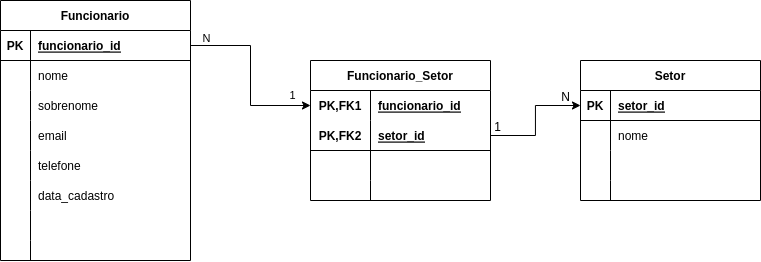

The diagram above was exported from draw.io. Its source (the exported page's mxGraphModel, read from the mxfile embedded in the PNG):
<mxGraphModel dx="1304" dy="613" grid="1" gridSize="10" guides="1" tooltips="1" connect="1" arrows="1" fold="1" page="1" pageScale="1" pageWidth="827" pageHeight="1169" math="0" shadow="0">
  <root>
    <mxCell id="0" />
    <mxCell id="1" parent="0" />
    <mxCell id="7Sml8Q1PFNT1UYawCacW-5" value="Funcionario" style="shape=table;startSize=30;container=1;collapsible=1;childLayout=tableLayout;fixedRows=1;rowLines=0;fontStyle=1;align=center;resizeLast=1;" vertex="1" parent="1">
      <mxGeometry x="40" y="40" width="190" height="260" as="geometry">
        <mxRectangle x="40" y="40" width="100" height="30" as="alternateBounds" />
      </mxGeometry>
    </mxCell>
    <mxCell id="7Sml8Q1PFNT1UYawCacW-6" value="" style="shape=tableRow;horizontal=0;startSize=0;swimlaneHead=0;swimlaneBody=0;fillColor=none;collapsible=0;dropTarget=0;points=[[0,0.5],[1,0.5]];portConstraint=eastwest;top=0;left=0;right=0;bottom=1;" vertex="1" parent="7Sml8Q1PFNT1UYawCacW-5">
      <mxGeometry y="30" width="190" height="30" as="geometry" />
    </mxCell>
    <mxCell id="7Sml8Q1PFNT1UYawCacW-7" value="PK" style="shape=partialRectangle;connectable=0;fillColor=none;top=0;left=0;bottom=0;right=0;fontStyle=1;overflow=hidden;" vertex="1" parent="7Sml8Q1PFNT1UYawCacW-6">
      <mxGeometry width="30" height="30" as="geometry">
        <mxRectangle width="30" height="30" as="alternateBounds" />
      </mxGeometry>
    </mxCell>
    <mxCell id="7Sml8Q1PFNT1UYawCacW-8" value="funcionario_id" style="shape=partialRectangle;connectable=0;fillColor=none;top=0;left=0;bottom=0;right=0;align=left;spacingLeft=6;fontStyle=5;overflow=hidden;" vertex="1" parent="7Sml8Q1PFNT1UYawCacW-6">
      <mxGeometry x="30" width="160" height="30" as="geometry">
        <mxRectangle width="160" height="30" as="alternateBounds" />
      </mxGeometry>
    </mxCell>
    <mxCell id="7Sml8Q1PFNT1UYawCacW-9" value="" style="shape=tableRow;horizontal=0;startSize=0;swimlaneHead=0;swimlaneBody=0;fillColor=none;collapsible=0;dropTarget=0;points=[[0,0.5],[1,0.5]];portConstraint=eastwest;top=0;left=0;right=0;bottom=0;" vertex="1" parent="7Sml8Q1PFNT1UYawCacW-5">
      <mxGeometry y="60" width="190" height="30" as="geometry" />
    </mxCell>
    <mxCell id="7Sml8Q1PFNT1UYawCacW-10" value="" style="shape=partialRectangle;connectable=0;fillColor=none;top=0;left=0;bottom=0;right=0;editable=1;overflow=hidden;" vertex="1" parent="7Sml8Q1PFNT1UYawCacW-9">
      <mxGeometry width="30" height="30" as="geometry">
        <mxRectangle width="30" height="30" as="alternateBounds" />
      </mxGeometry>
    </mxCell>
    <mxCell id="7Sml8Q1PFNT1UYawCacW-11" value="nome" style="shape=partialRectangle;connectable=0;fillColor=none;top=0;left=0;bottom=0;right=0;align=left;spacingLeft=6;overflow=hidden;" vertex="1" parent="7Sml8Q1PFNT1UYawCacW-9">
      <mxGeometry x="30" width="160" height="30" as="geometry">
        <mxRectangle width="160" height="30" as="alternateBounds" />
      </mxGeometry>
    </mxCell>
    <mxCell id="7Sml8Q1PFNT1UYawCacW-12" value="" style="shape=tableRow;horizontal=0;startSize=0;swimlaneHead=0;swimlaneBody=0;fillColor=none;collapsible=0;dropTarget=0;points=[[0,0.5],[1,0.5]];portConstraint=eastwest;top=0;left=0;right=0;bottom=0;" vertex="1" parent="7Sml8Q1PFNT1UYawCacW-5">
      <mxGeometry y="90" width="190" height="30" as="geometry" />
    </mxCell>
    <mxCell id="7Sml8Q1PFNT1UYawCacW-13" value="" style="shape=partialRectangle;connectable=0;fillColor=none;top=0;left=0;bottom=0;right=0;editable=1;overflow=hidden;" vertex="1" parent="7Sml8Q1PFNT1UYawCacW-12">
      <mxGeometry width="30" height="30" as="geometry">
        <mxRectangle width="30" height="30" as="alternateBounds" />
      </mxGeometry>
    </mxCell>
    <mxCell id="7Sml8Q1PFNT1UYawCacW-14" value="sobrenome" style="shape=partialRectangle;connectable=0;fillColor=none;top=0;left=0;bottom=0;right=0;align=left;spacingLeft=6;overflow=hidden;" vertex="1" parent="7Sml8Q1PFNT1UYawCacW-12">
      <mxGeometry x="30" width="160" height="30" as="geometry">
        <mxRectangle width="160" height="30" as="alternateBounds" />
      </mxGeometry>
    </mxCell>
    <mxCell id="7Sml8Q1PFNT1UYawCacW-15" value="" style="shape=tableRow;horizontal=0;startSize=0;swimlaneHead=0;swimlaneBody=0;fillColor=none;collapsible=0;dropTarget=0;points=[[0,0.5],[1,0.5]];portConstraint=eastwest;top=0;left=0;right=0;bottom=0;" vertex="1" parent="7Sml8Q1PFNT1UYawCacW-5">
      <mxGeometry y="120" width="190" height="30" as="geometry" />
    </mxCell>
    <mxCell id="7Sml8Q1PFNT1UYawCacW-16" value="" style="shape=partialRectangle;connectable=0;fillColor=none;top=0;left=0;bottom=0;right=0;editable=1;overflow=hidden;" vertex="1" parent="7Sml8Q1PFNT1UYawCacW-15">
      <mxGeometry width="30" height="30" as="geometry">
        <mxRectangle width="30" height="30" as="alternateBounds" />
      </mxGeometry>
    </mxCell>
    <mxCell id="7Sml8Q1PFNT1UYawCacW-17" value="email" style="shape=partialRectangle;connectable=0;fillColor=none;top=0;left=0;bottom=0;right=0;align=left;spacingLeft=6;overflow=hidden;" vertex="1" parent="7Sml8Q1PFNT1UYawCacW-15">
      <mxGeometry x="30" width="160" height="30" as="geometry">
        <mxRectangle width="160" height="30" as="alternateBounds" />
      </mxGeometry>
    </mxCell>
    <mxCell id="7Sml8Q1PFNT1UYawCacW-18" value="" style="shape=tableRow;horizontal=0;startSize=0;swimlaneHead=0;swimlaneBody=0;fillColor=none;collapsible=0;dropTarget=0;points=[[0,0.5],[1,0.5]];portConstraint=eastwest;top=0;left=0;right=0;bottom=0;" vertex="1" parent="7Sml8Q1PFNT1UYawCacW-5">
      <mxGeometry y="150" width="190" height="30" as="geometry" />
    </mxCell>
    <mxCell id="7Sml8Q1PFNT1UYawCacW-19" value="" style="shape=partialRectangle;connectable=0;fillColor=none;top=0;left=0;bottom=0;right=0;editable=1;overflow=hidden;" vertex="1" parent="7Sml8Q1PFNT1UYawCacW-18">
      <mxGeometry width="30" height="30" as="geometry">
        <mxRectangle width="30" height="30" as="alternateBounds" />
      </mxGeometry>
    </mxCell>
    <mxCell id="7Sml8Q1PFNT1UYawCacW-20" value="telefone" style="shape=partialRectangle;connectable=0;fillColor=none;top=0;left=0;bottom=0;right=0;align=left;spacingLeft=6;overflow=hidden;" vertex="1" parent="7Sml8Q1PFNT1UYawCacW-18">
      <mxGeometry x="30" width="160" height="30" as="geometry">
        <mxRectangle width="160" height="30" as="alternateBounds" />
      </mxGeometry>
    </mxCell>
    <mxCell id="7Sml8Q1PFNT1UYawCacW-21" value="" style="shape=tableRow;horizontal=0;startSize=0;swimlaneHead=0;swimlaneBody=0;fillColor=none;collapsible=0;dropTarget=0;points=[[0,0.5],[1,0.5]];portConstraint=eastwest;top=0;left=0;right=0;bottom=0;" vertex="1" parent="7Sml8Q1PFNT1UYawCacW-5">
      <mxGeometry y="180" width="190" height="30" as="geometry" />
    </mxCell>
    <mxCell id="7Sml8Q1PFNT1UYawCacW-22" value="" style="shape=partialRectangle;connectable=0;fillColor=none;top=0;left=0;bottom=0;right=0;editable=1;overflow=hidden;" vertex="1" parent="7Sml8Q1PFNT1UYawCacW-21">
      <mxGeometry width="30" height="30" as="geometry">
        <mxRectangle width="30" height="30" as="alternateBounds" />
      </mxGeometry>
    </mxCell>
    <mxCell id="7Sml8Q1PFNT1UYawCacW-23" value="data_cadastro" style="shape=partialRectangle;connectable=0;fillColor=none;top=0;left=0;bottom=0;right=0;align=left;spacingLeft=6;overflow=hidden;" vertex="1" parent="7Sml8Q1PFNT1UYawCacW-21">
      <mxGeometry x="30" width="160" height="30" as="geometry">
        <mxRectangle width="160" height="30" as="alternateBounds" />
      </mxGeometry>
    </mxCell>
    <mxCell id="7Sml8Q1PFNT1UYawCacW-39" value="" style="shape=tableRow;horizontal=0;startSize=0;swimlaneHead=0;swimlaneBody=0;fillColor=none;collapsible=0;dropTarget=0;points=[[0,0.5],[1,0.5]];portConstraint=eastwest;top=0;left=0;right=0;bottom=0;" vertex="1" parent="7Sml8Q1PFNT1UYawCacW-5">
      <mxGeometry y="210" width="190" height="30" as="geometry" />
    </mxCell>
    <mxCell id="7Sml8Q1PFNT1UYawCacW-40" value="" style="shape=partialRectangle;connectable=0;fillColor=none;top=0;left=0;bottom=0;right=0;editable=1;overflow=hidden;" vertex="1" parent="7Sml8Q1PFNT1UYawCacW-39">
      <mxGeometry width="30" height="30" as="geometry">
        <mxRectangle width="30" height="30" as="alternateBounds" />
      </mxGeometry>
    </mxCell>
    <mxCell id="7Sml8Q1PFNT1UYawCacW-41" value="" style="shape=partialRectangle;connectable=0;fillColor=none;top=0;left=0;bottom=0;right=0;align=left;spacingLeft=6;overflow=hidden;" vertex="1" parent="7Sml8Q1PFNT1UYawCacW-39">
      <mxGeometry x="30" width="160" height="30" as="geometry">
        <mxRectangle width="160" height="30" as="alternateBounds" />
      </mxGeometry>
    </mxCell>
    <mxCell id="7Sml8Q1PFNT1UYawCacW-47" value="" style="shape=tableRow;horizontal=0;startSize=0;swimlaneHead=0;swimlaneBody=0;fillColor=none;collapsible=0;dropTarget=0;points=[[0,0.5],[1,0.5]];portConstraint=eastwest;top=0;left=0;right=0;bottom=0;" vertex="1" parent="7Sml8Q1PFNT1UYawCacW-5">
      <mxGeometry y="240" width="190" height="20" as="geometry" />
    </mxCell>
    <mxCell id="7Sml8Q1PFNT1UYawCacW-48" value="" style="shape=partialRectangle;connectable=0;fillColor=none;top=0;left=0;bottom=0;right=0;editable=1;overflow=hidden;" vertex="1" parent="7Sml8Q1PFNT1UYawCacW-47">
      <mxGeometry width="30" height="20" as="geometry">
        <mxRectangle width="30" height="20" as="alternateBounds" />
      </mxGeometry>
    </mxCell>
    <mxCell id="7Sml8Q1PFNT1UYawCacW-49" value="" style="shape=partialRectangle;connectable=0;fillColor=none;top=0;left=0;bottom=0;right=0;align=left;spacingLeft=6;overflow=hidden;" vertex="1" parent="7Sml8Q1PFNT1UYawCacW-47">
      <mxGeometry x="30" width="160" height="20" as="geometry">
        <mxRectangle width="160" height="20" as="alternateBounds" />
      </mxGeometry>
    </mxCell>
    <mxCell id="7Sml8Q1PFNT1UYawCacW-26" value="Setor" style="shape=table;startSize=30;container=1;collapsible=1;childLayout=tableLayout;fixedRows=1;rowLines=0;fontStyle=1;align=center;resizeLast=1;" vertex="1" parent="1">
      <mxGeometry x="620" y="100" width="180" height="140" as="geometry" />
    </mxCell>
    <mxCell id="7Sml8Q1PFNT1UYawCacW-27" value="" style="shape=tableRow;horizontal=0;startSize=0;swimlaneHead=0;swimlaneBody=0;fillColor=none;collapsible=0;dropTarget=0;points=[[0,0.5],[1,0.5]];portConstraint=eastwest;top=0;left=0;right=0;bottom=1;" vertex="1" parent="7Sml8Q1PFNT1UYawCacW-26">
      <mxGeometry y="30" width="180" height="30" as="geometry" />
    </mxCell>
    <mxCell id="7Sml8Q1PFNT1UYawCacW-28" value="PK" style="shape=partialRectangle;connectable=0;fillColor=none;top=0;left=0;bottom=0;right=0;fontStyle=1;overflow=hidden;" vertex="1" parent="7Sml8Q1PFNT1UYawCacW-27">
      <mxGeometry width="30" height="30" as="geometry">
        <mxRectangle width="30" height="30" as="alternateBounds" />
      </mxGeometry>
    </mxCell>
    <mxCell id="7Sml8Q1PFNT1UYawCacW-29" value="setor_id" style="shape=partialRectangle;connectable=0;fillColor=none;top=0;left=0;bottom=0;right=0;align=left;spacingLeft=6;fontStyle=5;overflow=hidden;" vertex="1" parent="7Sml8Q1PFNT1UYawCacW-27">
      <mxGeometry x="30" width="150" height="30" as="geometry">
        <mxRectangle width="150" height="30" as="alternateBounds" />
      </mxGeometry>
    </mxCell>
    <mxCell id="7Sml8Q1PFNT1UYawCacW-30" value="" style="shape=tableRow;horizontal=0;startSize=0;swimlaneHead=0;swimlaneBody=0;fillColor=none;collapsible=0;dropTarget=0;points=[[0,0.5],[1,0.5]];portConstraint=eastwest;top=0;left=0;right=0;bottom=0;" vertex="1" parent="7Sml8Q1PFNT1UYawCacW-26">
      <mxGeometry y="60" width="180" height="30" as="geometry" />
    </mxCell>
    <mxCell id="7Sml8Q1PFNT1UYawCacW-31" value="" style="shape=partialRectangle;connectable=0;fillColor=none;top=0;left=0;bottom=0;right=0;editable=1;overflow=hidden;" vertex="1" parent="7Sml8Q1PFNT1UYawCacW-30">
      <mxGeometry width="30" height="30" as="geometry">
        <mxRectangle width="30" height="30" as="alternateBounds" />
      </mxGeometry>
    </mxCell>
    <mxCell id="7Sml8Q1PFNT1UYawCacW-32" value="nome" style="shape=partialRectangle;connectable=0;fillColor=none;top=0;left=0;bottom=0;right=0;align=left;spacingLeft=6;overflow=hidden;" vertex="1" parent="7Sml8Q1PFNT1UYawCacW-30">
      <mxGeometry x="30" width="150" height="30" as="geometry">
        <mxRectangle width="150" height="30" as="alternateBounds" />
      </mxGeometry>
    </mxCell>
    <mxCell id="7Sml8Q1PFNT1UYawCacW-33" value="" style="shape=tableRow;horizontal=0;startSize=0;swimlaneHead=0;swimlaneBody=0;fillColor=none;collapsible=0;dropTarget=0;points=[[0,0.5],[1,0.5]];portConstraint=eastwest;top=0;left=0;right=0;bottom=0;" vertex="1" parent="7Sml8Q1PFNT1UYawCacW-26">
      <mxGeometry y="90" width="180" height="30" as="geometry" />
    </mxCell>
    <mxCell id="7Sml8Q1PFNT1UYawCacW-34" value="" style="shape=partialRectangle;connectable=0;fillColor=none;top=0;left=0;bottom=0;right=0;editable=1;overflow=hidden;" vertex="1" parent="7Sml8Q1PFNT1UYawCacW-33">
      <mxGeometry width="30" height="30" as="geometry">
        <mxRectangle width="30" height="30" as="alternateBounds" />
      </mxGeometry>
    </mxCell>
    <mxCell id="7Sml8Q1PFNT1UYawCacW-35" value="" style="shape=partialRectangle;connectable=0;fillColor=none;top=0;left=0;bottom=0;right=0;align=left;spacingLeft=6;overflow=hidden;" vertex="1" parent="7Sml8Q1PFNT1UYawCacW-33">
      <mxGeometry x="30" width="150" height="30" as="geometry">
        <mxRectangle width="150" height="30" as="alternateBounds" />
      </mxGeometry>
    </mxCell>
    <mxCell id="7Sml8Q1PFNT1UYawCacW-36" value="" style="shape=tableRow;horizontal=0;startSize=0;swimlaneHead=0;swimlaneBody=0;fillColor=none;collapsible=0;dropTarget=0;points=[[0,0.5],[1,0.5]];portConstraint=eastwest;top=0;left=0;right=0;bottom=0;" vertex="1" parent="7Sml8Q1PFNT1UYawCacW-26">
      <mxGeometry y="120" width="180" height="20" as="geometry" />
    </mxCell>
    <mxCell id="7Sml8Q1PFNT1UYawCacW-37" value="" style="shape=partialRectangle;connectable=0;fillColor=none;top=0;left=0;bottom=0;right=0;editable=1;overflow=hidden;" vertex="1" parent="7Sml8Q1PFNT1UYawCacW-36">
      <mxGeometry width="30" height="20" as="geometry">
        <mxRectangle width="30" height="20" as="alternateBounds" />
      </mxGeometry>
    </mxCell>
    <mxCell id="7Sml8Q1PFNT1UYawCacW-38" value="" style="shape=partialRectangle;connectable=0;fillColor=none;top=0;left=0;bottom=0;right=0;align=left;spacingLeft=6;overflow=hidden;" vertex="1" parent="7Sml8Q1PFNT1UYawCacW-36">
      <mxGeometry x="30" width="150" height="20" as="geometry">
        <mxRectangle width="150" height="20" as="alternateBounds" />
      </mxGeometry>
    </mxCell>
    <mxCell id="7Sml8Q1PFNT1UYawCacW-66" value="Funcionario_Setor" style="shape=table;startSize=30;container=1;collapsible=1;childLayout=tableLayout;fixedRows=1;rowLines=0;fontStyle=1;align=center;resizeLast=1;" vertex="1" parent="1">
      <mxGeometry x="350" y="100" width="180" height="140" as="geometry" />
    </mxCell>
    <mxCell id="7Sml8Q1PFNT1UYawCacW-67" value="" style="shape=tableRow;horizontal=0;startSize=0;swimlaneHead=0;swimlaneBody=0;fillColor=none;collapsible=0;dropTarget=0;points=[[0,0.5],[1,0.5]];portConstraint=eastwest;top=0;left=0;right=0;bottom=0;" vertex="1" parent="7Sml8Q1PFNT1UYawCacW-66">
      <mxGeometry y="30" width="180" height="30" as="geometry" />
    </mxCell>
    <mxCell id="7Sml8Q1PFNT1UYawCacW-68" value="PK,FK1" style="shape=partialRectangle;connectable=0;fillColor=none;top=0;left=0;bottom=0;right=0;fontStyle=1;overflow=hidden;" vertex="1" parent="7Sml8Q1PFNT1UYawCacW-67">
      <mxGeometry width="60" height="30" as="geometry">
        <mxRectangle width="60" height="30" as="alternateBounds" />
      </mxGeometry>
    </mxCell>
    <mxCell id="7Sml8Q1PFNT1UYawCacW-69" value="funcionario_id" style="shape=partialRectangle;connectable=0;fillColor=none;top=0;left=0;bottom=0;right=0;align=left;spacingLeft=6;fontStyle=5;overflow=hidden;" vertex="1" parent="7Sml8Q1PFNT1UYawCacW-67">
      <mxGeometry x="60" width="120" height="30" as="geometry">
        <mxRectangle width="120" height="30" as="alternateBounds" />
      </mxGeometry>
    </mxCell>
    <mxCell id="7Sml8Q1PFNT1UYawCacW-70" value="" style="shape=tableRow;horizontal=0;startSize=0;swimlaneHead=0;swimlaneBody=0;fillColor=none;collapsible=0;dropTarget=0;points=[[0,0.5],[1,0.5]];portConstraint=eastwest;top=0;left=0;right=0;bottom=1;" vertex="1" parent="7Sml8Q1PFNT1UYawCacW-66">
      <mxGeometry y="60" width="180" height="30" as="geometry" />
    </mxCell>
    <mxCell id="7Sml8Q1PFNT1UYawCacW-71" value="PK,FK2" style="shape=partialRectangle;connectable=0;fillColor=none;top=0;left=0;bottom=0;right=0;fontStyle=1;overflow=hidden;" vertex="1" parent="7Sml8Q1PFNT1UYawCacW-70">
      <mxGeometry width="60" height="30" as="geometry">
        <mxRectangle width="60" height="30" as="alternateBounds" />
      </mxGeometry>
    </mxCell>
    <mxCell id="7Sml8Q1PFNT1UYawCacW-72" value="setor_id" style="shape=partialRectangle;connectable=0;fillColor=none;top=0;left=0;bottom=0;right=0;align=left;spacingLeft=6;fontStyle=5;overflow=hidden;" vertex="1" parent="7Sml8Q1PFNT1UYawCacW-70">
      <mxGeometry x="60" width="120" height="30" as="geometry">
        <mxRectangle width="120" height="30" as="alternateBounds" />
      </mxGeometry>
    </mxCell>
    <mxCell id="7Sml8Q1PFNT1UYawCacW-73" value="" style="shape=tableRow;horizontal=0;startSize=0;swimlaneHead=0;swimlaneBody=0;fillColor=none;collapsible=0;dropTarget=0;points=[[0,0.5],[1,0.5]];portConstraint=eastwest;top=0;left=0;right=0;bottom=0;" vertex="1" parent="7Sml8Q1PFNT1UYawCacW-66">
      <mxGeometry y="90" width="180" height="30" as="geometry" />
    </mxCell>
    <mxCell id="7Sml8Q1PFNT1UYawCacW-74" value="" style="shape=partialRectangle;connectable=0;fillColor=none;top=0;left=0;bottom=0;right=0;editable=1;overflow=hidden;" vertex="1" parent="7Sml8Q1PFNT1UYawCacW-73">
      <mxGeometry width="60" height="30" as="geometry">
        <mxRectangle width="60" height="30" as="alternateBounds" />
      </mxGeometry>
    </mxCell>
    <mxCell id="7Sml8Q1PFNT1UYawCacW-75" value="" style="shape=partialRectangle;connectable=0;fillColor=none;top=0;left=0;bottom=0;right=0;align=left;spacingLeft=6;overflow=hidden;" vertex="1" parent="7Sml8Q1PFNT1UYawCacW-73">
      <mxGeometry x="60" width="120" height="30" as="geometry">
        <mxRectangle width="120" height="30" as="alternateBounds" />
      </mxGeometry>
    </mxCell>
    <mxCell id="7Sml8Q1PFNT1UYawCacW-76" value="" style="shape=tableRow;horizontal=0;startSize=0;swimlaneHead=0;swimlaneBody=0;fillColor=none;collapsible=0;dropTarget=0;points=[[0,0.5],[1,0.5]];portConstraint=eastwest;top=0;left=0;right=0;bottom=0;" vertex="1" parent="7Sml8Q1PFNT1UYawCacW-66">
      <mxGeometry y="120" width="180" height="20" as="geometry" />
    </mxCell>
    <mxCell id="7Sml8Q1PFNT1UYawCacW-77" value="" style="shape=partialRectangle;connectable=0;fillColor=none;top=0;left=0;bottom=0;right=0;editable=1;overflow=hidden;" vertex="1" parent="7Sml8Q1PFNT1UYawCacW-76">
      <mxGeometry width="60" height="20" as="geometry">
        <mxRectangle width="60" height="20" as="alternateBounds" />
      </mxGeometry>
    </mxCell>
    <mxCell id="7Sml8Q1PFNT1UYawCacW-78" value="" style="shape=partialRectangle;connectable=0;fillColor=none;top=0;left=0;bottom=0;right=0;align=left;spacingLeft=6;overflow=hidden;" vertex="1" parent="7Sml8Q1PFNT1UYawCacW-76">
      <mxGeometry x="60" width="120" height="20" as="geometry">
        <mxRectangle width="120" height="20" as="alternateBounds" />
      </mxGeometry>
    </mxCell>
    <mxCell id="7Sml8Q1PFNT1UYawCacW-81" style="edgeStyle=orthogonalEdgeStyle;rounded=0;orthogonalLoop=1;jettySize=auto;html=1;entryX=0;entryY=0.5;entryDx=0;entryDy=0;" edge="1" parent="1" source="7Sml8Q1PFNT1UYawCacW-70" target="7Sml8Q1PFNT1UYawCacW-27">
      <mxGeometry relative="1" as="geometry" />
    </mxCell>
    <mxCell id="7Sml8Q1PFNT1UYawCacW-83" style="edgeStyle=orthogonalEdgeStyle;rounded=0;orthogonalLoop=1;jettySize=auto;html=1;entryX=0;entryY=0.5;entryDx=0;entryDy=0;" edge="1" parent="1" source="7Sml8Q1PFNT1UYawCacW-6" target="7Sml8Q1PFNT1UYawCacW-67">
      <mxGeometry relative="1" as="geometry">
        <Array as="points">
          <mxPoint x="290" y="85" />
          <mxPoint x="290" y="145" />
        </Array>
      </mxGeometry>
    </mxCell>
    <mxCell id="7Sml8Q1PFNT1UYawCacW-85" value="1" style="edgeLabel;html=1;align=center;verticalAlign=middle;resizable=0;points=[];" vertex="1" connectable="0" parent="7Sml8Q1PFNT1UYawCacW-83">
      <mxGeometry x="0.7863" y="-1" relative="1" as="geometry">
        <mxPoint y="-12" as="offset" />
      </mxGeometry>
    </mxCell>
    <mxCell id="7Sml8Q1PFNT1UYawCacW-86" value="N" style="edgeLabel;html=1;align=center;verticalAlign=middle;resizable=0;points=[];" vertex="1" connectable="0" parent="7Sml8Q1PFNT1UYawCacW-83">
      <mxGeometry x="-0.8346" y="-3" relative="1" as="geometry">
        <mxPoint y="-11" as="offset" />
      </mxGeometry>
    </mxCell>
    <mxCell id="7Sml8Q1PFNT1UYawCacW-87" value="1" style="text;html=1;align=center;verticalAlign=middle;resizable=0;points=[];autosize=1;strokeColor=none;fillColor=none;" vertex="1" parent="1">
      <mxGeometry x="527" y="157" width="20" height="20" as="geometry" />
    </mxCell>
    <mxCell id="7Sml8Q1PFNT1UYawCacW-88" value="N" style="text;html=1;align=center;verticalAlign=middle;resizable=0;points=[];autosize=1;strokeColor=none;fillColor=none;" vertex="1" parent="1">
      <mxGeometry x="595" y="127" width="20" height="20" as="geometry" />
    </mxCell>
  </root>
</mxGraphModel>